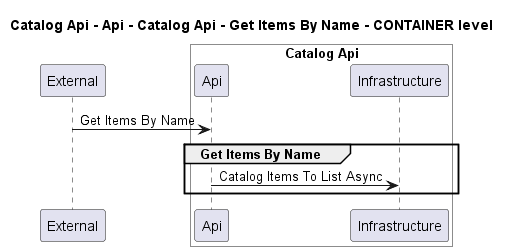

The diagram above was rendered by PlantUML. Its source (embedded in the PNG):
@startuml
!pragma layout smetana

title Catalog Api - Api - Catalog Api - Get Items By Name - CONTAINER level

participant "External" as C4InterFlow.SoftwareSystems.ExternalSystem

box "Catalog Api" #White
    participant "Api" as dotnet.eShop.Architecture.SoftwareSystems.CatalogApi.Containers.Api
    participant "Infrastructure" as dotnet.eShop.Architecture.SoftwareSystems.CatalogApi.Containers.Infrastructure
end box


C4InterFlow.SoftwareSystems.ExternalSystem -> dotnet.eShop.Architecture.SoftwareSystems.CatalogApi.Containers.Api : Get Items By Name
group Get Items By Name
dotnet.eShop.Architecture.SoftwareSystems.CatalogApi.Containers.Api -> dotnet.eShop.Architecture.SoftwareSystems.CatalogApi.Containers.Infrastructure : Catalog Items To List Async
end


@enduml